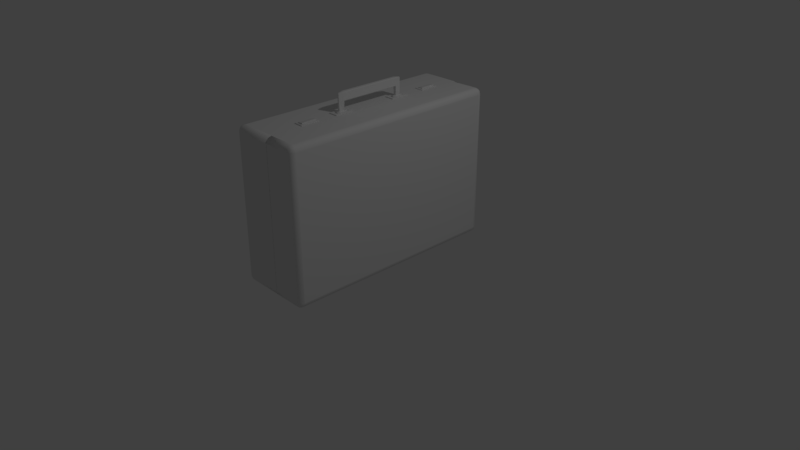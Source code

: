 # Source: briefcase1.blend  (saved by Blender 2.79.0; exported with 4.5.12 LTS)
import bpy
from mathutils import Matrix  # noqa: F401  (used for matrix-valued properties, if any)

bpy.ops.wm.read_factory_settings(use_empty=True)
scene = bpy.context.scene
scene.name = 'Scene'

# ---- collections
col_collection_1 = bpy.data.collections.new('Collection 1'); scene.collection.children.link(col_collection_1)

# ---- materials (node trees are filled in below, after node groups)
mat_material = bpy.data.materials.new('Material')
mat_material.alpha_threshold = 0.0
mat_material.use_transparent_shadow = False
mat_material.roughness = 0.5
mat_material.line_color = (0.0, 0.0, 0.0, 1.0)

# ---- material node trees

# ---- world
world_world = bpy.data.worlds.new('World'); scene.world = world_world
world_world.color = (0.05088, 0.05088, 0.05088)
world_world.use_sun_shadow = False
world_world.sun_shadow_jitter_overblur = 0.0
world_world.cycles.sampling_method = 'MANUAL'

# ---- cameras
cam_camera = bpy.data.cameras.new('Camera')
cam_camera.clip_end = 100.0
cam_camera.lens = 35.0
cam_camera.sensor_width = 32.0
cam_camera.sensor_height = 18.0
cam_camera.ortho_scale = 7.314
cam_camera.dof.focus_distance = 0.0
cam_camera.dof.aperture_fstop = 128.0

# ---- lights
light_lamp = bpy.data.lights.new('Lamp', 'POINT')
light_lamp.transmission_factor = 0.0
light_lamp.cutoff_distance = 30.0
light_lamp.energy = 100.0
light_lamp.shadow_buffer_clip_start = 1.001
light_lamp.shadow_soft_size = 0.1
light_lamp.shadow_maximum_resolution = 0.006
light_lamp.use_absolute_resolution = True

# ---- meshes
me_cube = bpy.data.meshes.new('Cube')
me_cube.from_pydata([(0.5, 1.425, 0.075), (0.425, 1.425, 0.0), (0.425, 1.5, 0.075), (0.49, 1.425, 0.03755), (0.49, 1.462, 0.075), (0.4802, 1.461, 0.03913), (0.425, 1.462, 0.01002), (0.4625, 1.425, 0.01002), (0.4609, 1.461, 0.01975), (0.4625, 1.49, 0.075), (0.425, 1.49, 0.03755), (0.4609, 1.48, 0.03913), (0.5, -1.425, 0.075), (0.425, -1.5, 0.075), (0.425, -1.425, 0.0), (0.49, -1.462, 0.075), (0.49, -1.425, 0.03755), (0.4802, -1.461, 0.03913), (0.425, -1.49, 0.03755), (0.4625, -1.49, 0.075), (0.4609, -1.48, 0.03913), (0.4625, -1.425, 0.01002), (0.425, -1.462, 0.01002), (0.4609, -1.461, 0.01975), (-0.425, -1.5, 0.075), (-0.5, -1.425, 0.075), (-0.425, -1.425, 0.0), (-0.4625, -1.49, 0.075), (-0.425, -1.49, 0.03755), (-0.4609, -1.48, 0.03913), (-0.49, -1.425, 0.03755), (-0.49, -1.462, 0.075), (-0.4802, -1.461, 0.03913), (-0.425, -1.462, 0.01002), (-0.4625, -1.425, 0.01002), (-0.4609, -1.461, 0.01975), (-0.425, 1.5, 0.075), (-0.425, 1.425, 0.0), (-0.5, 1.425, 0.075), (-0.425, 1.49, 0.03755), (-0.4625, 1.49, 0.075), (-0.4609, 1.48, 0.03913), (-0.4625, 1.425, 0.01002), (-0.425, 1.462, 0.01002), (-0.4609, 1.461, 0.01975), (-0.49, 1.462, 0.075), (-0.49, 1.425, 0.03755), (-0.4802, 1.461, 0.03913), (0.425, 1.5, 1.925), (0.425, 1.425, 2.0), (0.5, 1.425, 1.925), (0.425, 1.49, 1.962), (0.4625, 1.49, 1.925), (0.4609, 1.48, 1.961), (0.4625, 1.425, 1.99), (0.425, 1.462, 1.99), (0.4609, 1.461, 1.98), (0.49, 1.462, 1.925), (0.49, 1.425, 1.962), (0.4802, 1.461, 1.961), (0.425, -1.5, 1.925), (0.5, -1.425, 1.925), (0.425, -1.425, 2.0), (0.4625, -1.49, 1.925), (0.425, -1.49, 1.962), (0.4609, -1.48, 1.961), (0.49, -1.425, 1.962), (0.49, -1.462, 1.925), (0.4802, -1.461, 1.961), (0.425, -1.462, 1.99), (0.4625, -1.425, 1.99), (0.4609, -1.461, 1.98), (-0.5, -1.425, 1.925), (-0.425, -1.5, 1.925), (-0.425, -1.425, 2.0), (-0.49, -1.462, 1.925), (-0.49, -1.425, 1.962), (-0.4802, -1.461, 1.961), (-0.425, -1.49, 1.962), (-0.4625, -1.49, 1.925), (-0.4609, -1.48, 1.961), (-0.4625, -1.425, 1.99), (-0.425, -1.462, 1.99), (-0.4609, -1.461, 1.98), (-0.5, 1.425, 1.925), (-0.425, 1.425, 2.0), (-0.425, 1.5, 1.925), (-0.49, 1.425, 1.962), (-0.49, 1.462, 1.925), (-0.4802, 1.461, 1.961), (-0.425, 1.462, 1.99), (-0.4625, 1.425, 1.99), (-0.4609, 1.461, 1.98), (-0.4625, 1.49, 1.925), (-0.425, 1.49, 1.962), (-0.4609, 1.48, 1.961), (0.06375, 1.425, 0.0), (0.06375, 1.462, 0.01002), (0.06375, 1.49, 0.03755), (0.06375, 1.5, 0.075), (0.06375, -1.5, 0.075), (0.06375, -1.49, 0.03755), (0.06375, -1.462, 0.01002), (0.06375, -1.425, 0.0), (0.06375, 1.5, 1.925), (0.06375, 1.49, 1.962), (0.06375, 1.462, 1.99), (0.06375, 1.425, 2.0), (0.06375, -1.425, 2.0), (0.06375, -1.462, 1.99), (0.06375, -1.49, 1.962), (0.06375, -1.5, 1.925), (0.06827, 1.462, 0.01002), (0.06827, 1.49, 0.03755), (0.06827, 1.5, 0.075), (0.06827, -1.49, 0.03755), (0.06827, -1.462, 0.01002), (0.06827, -1.425, 0.0), (0.06827, 1.49, 1.962), (0.06827, 1.462, 1.99), (0.06827, 1.425, 2.0), (0.06827, -1.462, 1.99), (0.06827, -1.49, 1.962), (0.06827, -1.5, 1.925), (0.06827, 1.425, 0.0), (0.06827, -1.5, 0.075), (0.06827, 1.5, 1.925), (0.06827, -1.425, 2.0), (0.06375, 1.421, 0.005), (0.06375, 1.459, 0.01497), (0.06375, 1.486, 0.04236), (0.06375, 1.496, 0.07963), (0.06375, -1.496, 0.07963), (0.06375, -1.486, 0.04236), (0.06375, -1.459, 0.01497), (0.06375, -1.421, 0.005), (0.06375, 1.496, 1.92), (0.06375, 1.486, 1.958), (0.06375, 1.459, 1.985), (0.06375, 1.421, 1.995), (0.06375, -1.421, 1.995), (0.06375, -1.459, 1.985), (0.06375, -1.486, 1.958), (0.06375, -1.496, 1.92), (0.06827, 1.459, 0.01497), (0.06827, 1.486, 0.04236), (0.06827, 1.496, 0.07963), (0.06827, -1.486, 0.04236), (0.06827, -1.459, 0.01497), (0.06827, -1.421, 0.005), (0.06827, 1.486, 1.958), (0.06827, 1.459, 1.985), (0.06827, 1.421, 1.995), (0.06827, -1.459, 1.985), (0.06827, -1.486, 1.958), (0.06827, -1.496, 1.92), (0.06827, 1.421, 0.005), (0.06827, -1.496, 0.07963), (0.06827, 1.496, 1.92), (0.06827, -1.421, 1.995), (0.0, -0.875, 0.0125), (0.0, -0.625, 0.0125), (0.0, 0.875, 0.0125), (0.0, 0.625, 0.0125), (0.00625, 0.875, 0.01083), (0.00625, 0.625, 0.01083), (0.01083, 0.875, 0.00625), (0.01083, 0.625, 0.00625), (0.0125, 0.875, 4.918e-09), (0.0125, 0.625, -6.01e-09), (0.01083, 0.875, -0.00625), (0.01083, 0.625, -0.00625), (0.00625, 0.875, -0.01083), (0.00625, 0.625, -0.01083), (1.887e-09, 0.875, -0.0125), (1.887e-09, 0.625, -0.0125), (-0.00625, 0.875, -0.01083), (-0.00625, 0.625, -0.01083), (-0.01083, 0.875, -0.00625), (-0.01083, 0.625, -0.00625), (-0.0125, 0.875, -3.475e-10), (-0.0125, 0.625, -1.128e-08), (-0.01083, 0.875, 0.00625), (-0.01083, 0.625, 0.00625), (-0.00625, 0.875, 0.01083), (-0.00625, 0.625, 0.01083), (0.00625, -0.625, 0.01083), (0.00625, -0.875, 0.01083), (0.01083, -0.625, 0.00625), (0.01083, -0.875, 0.00625), (0.0125, -0.625, 4.918e-09), (0.0125, -0.875, -6.01e-09), (0.01083, -0.625, -0.00625), (0.01083, -0.875, -0.00625), (0.00625, -0.625, -0.01083), (0.00625, -0.875, -0.01083), (1.887e-09, -0.625, -0.0125), (1.887e-09, -0.875, -0.0125), (-0.00625, -0.625, -0.01083), (-0.00625, -0.875, -0.01083), (-0.01083, -0.625, -0.00625), (-0.01083, -0.875, -0.00625), (-0.0125, -0.625, -3.475e-10), (-0.0125, -0.875, -1.128e-08), (-0.01083, -0.625, 0.00625), (-0.01083, -0.875, 0.00625), (-0.00625, -0.625, 0.01083), (-0.00625, -0.875, 0.01083), (-0.0625, -0.5125, 1.975), (-0.025, -0.475, 2.012), (-0.0625, -0.2625, 1.975), (-0.025, -0.3, 2.012), (0.0625, -0.5125, 1.975), (0.025, -0.475, 2.012), (0.0625, -0.2625, 1.975), (0.025, -0.3, 2.012), (-0.0625, 0.3625, 1.975), (-0.025, 0.4, 2.012), (-0.0625, 0.6125, 1.975), (-0.025, 0.575, 2.012), (0.0625, 0.3625, 1.975), (0.025, 0.4, 2.012), (0.0625, 0.6125, 1.975), (0.025, 0.575, 2.012), (-0.0375, 0.8875, 2.012), (-0.0375, 1.087, 2.012), (0.0375, 0.8875, 2.012), (0.0375, 1.087, 2.012), (-0.0375, -0.9875, 2.012), (-0.0375, -0.7875, 2.012), (0.0375, -0.9875, 2.012), (0.0375, -0.7875, 2.012), (-0.06, 0.865, 1.975), (-0.06, 0.8625, 1.978), (-0.0625, 0.865, 1.978), (-0.06, 1.11, 1.975), (-0.0625, 1.11, 1.978), (-0.06, 1.112, 1.978), (0.06, 0.865, 1.975), (0.0625, 0.865, 1.978), (0.06, 0.8625, 1.978), (0.06, 1.11, 1.975), (0.06, 1.112, 1.978), (0.0625, 1.11, 1.978), (-0.06, -1.01, 1.975), (-0.06, -1.013, 1.978), (-0.0625, -1.01, 1.978), (-0.06, -0.765, 1.975), (-0.0625, -0.765, 1.978), (-0.06, -0.7625, 1.978), (0.06, -1.01, 1.975), (0.0625, -1.01, 1.978), (0.06, -1.013, 1.978), (0.06, -0.765, 1.975), (0.06, -0.7625, 1.978), (0.0625, -0.765, 1.978), (-0.06, 0.8625, 2.01), (-0.06, 0.865, 2.012), (-0.0625, 0.865, 2.01), (-0.06, 1.11, 2.012), (-0.06, 1.112, 2.01), (-0.0625, 1.11, 2.01), (0.06, 1.11, 2.012), (0.0625, 1.11, 2.01), (0.06, 1.112, 2.01), (0.06, 0.865, 2.012), (0.06, 0.8625, 2.01), (0.0625, 0.865, 2.01), (-0.0375, 0.8875, 2.016), (-0.03503, 0.89, 2.019), (-0.03503, 1.085, 2.019), (-0.0375, 1.087, 2.016), (0.03503, 0.89, 2.031), (0.0375, 0.8875, 2.029), (0.03503, 1.085, 2.031), (0.0375, 1.087, 2.029), (-0.06, -1.013, 2.01), (-0.06, -1.01, 2.012), (-0.0625, -1.01, 2.01), (-0.06, -0.765, 2.012), (-0.06, -0.7625, 2.01), (-0.0625, -0.765, 2.01), (0.06, -0.765, 2.012), (0.0625, -0.765, 2.01), (0.06, -0.7625, 2.01), (0.06, -1.01, 2.012), (0.06, -1.013, 2.01), (0.0625, -1.01, 2.01), (-0.0375, -0.9875, 2.016), (-0.03503, -0.985, 2.019), (-0.03503, -0.79, 2.019), (-0.0375, -0.7875, 2.016), (0.03503, -0.985, 2.031), (0.0375, -0.9875, 2.029), (0.03503, -0.79, 2.031), (0.0375, -0.7875, 2.029), (-0.0625, -0.5125, 2.012), (-0.0625, -0.2625, 2.012), (0.0625, -0.2625, 2.012), (0.0625, -0.5125, 2.012), (-0.0625, 0.3625, 2.012), (-0.0625, 0.6125, 2.012), (0.0625, 0.6125, 2.012), (0.0625, 0.3625, 2.012), (-0.025, -0.475, 2.006), (-0.025, -0.3, 2.006), (0.025, -0.475, 2.006), (0.025, -0.3, 2.006), (-0.025, 0.4, 2.006), (-0.025, 0.575, 2.006), (0.025, 0.4, 2.006), (0.025, 0.575, 2.006), (0.0, -0.3125, 2.025), (0.0, -0.4625, 2.025), (0.009567, -0.3125, 2.023), (0.009567, -0.4625, 2.023), (0.01768, -0.3125, 2.018), (0.01768, -0.4625, 2.018), (0.0231, -0.3125, 2.01), (0.0231, -0.4625, 2.01), (0.025, -0.3125, 2.0), (0.025, -0.4625, 2.0), (0.0231, -0.3125, 1.99), (0.0231, -0.4625, 1.99), (0.01768, -0.3125, 1.982), (0.01768, -0.4625, 1.982), (0.009567, -0.3125, 1.977), (0.009567, -0.4625, 1.977), (3.775e-09, -0.3125, 1.975), (3.775e-09, -0.4625, 1.975), (-0.009567, -0.3125, 1.977), (-0.009567, -0.4625, 1.977), (-0.01768, -0.3125, 1.982), (-0.01768, -0.4625, 1.982), (-0.0231, -0.3125, 1.99), (-0.0231, -0.4625, 1.99), (-0.025, -0.3125, 2.0), (-0.025, -0.4625, 2.0), (-0.0231, -0.3125, 2.01), (-0.0231, -0.4625, 2.01), (-0.01768, -0.3125, 2.018), (-0.01768, -0.4625, 2.018), (-0.009567, -0.3125, 2.023), (-0.009567, -0.4625, 2.023), (0.0, 0.5625, 2.025), (0.0, 0.4125, 2.025), (0.009567, 0.5625, 2.023), (0.009567, 0.4125, 2.023), (0.01768, 0.5625, 2.018), (0.01768, 0.4125, 2.018), (0.0231, 0.5625, 2.01), (0.0231, 0.4125, 2.01), (0.025, 0.5625, 2.0), (0.025, 0.4125, 2.0), (0.0231, 0.5625, 1.99), (0.0231, 0.4125, 1.99), (0.01768, 0.5625, 1.982), (0.01768, 0.4125, 1.982), (0.009567, 0.5625, 1.977), (0.009567, 0.4125, 1.977), (3.775e-09, 0.5625, 1.975), (3.775e-09, 0.4125, 1.975), (-0.009567, 0.5625, 1.977), (-0.009567, 0.4125, 1.977), (-0.01768, 0.5625, 1.982), (-0.01768, 0.4125, 1.982), (-0.0231, 0.5625, 1.99), (-0.0231, 0.4125, 1.99), (-0.025, 0.5625, 2.0), (-0.025, 0.4125, 2.0), (-0.0231, 0.5625, 2.01), (-0.0231, 0.4125, 2.01), (-0.01768, 0.5625, 2.018), (-0.01768, 0.4125, 2.018), (-0.009567, 0.5625, 2.023), (-0.009567, 0.4125, 2.023), (-0.005, -0.4325, 2.0), (-0.0125, -0.425, 2.0), (-0.01362, -0.4251, 2.231), (-0.005, -0.4325, 2.23), (-0.006082, -0.4251, 2.239), (-0.0125, 0.525, 2.0), (-0.005, 0.5325, 2.0), (-0.01362, 0.5251, 2.231), (-0.006082, 0.5251, 2.239), (-0.005, 0.5325, 2.23), (0.0125, -0.425, 2.0), (0.005, -0.4325, 2.0), (0.01362, -0.4251, 2.231), (0.006082, -0.4251, 2.239), (0.005, -0.4325, 2.23), (0.005, 0.5325, 2.0), (0.0125, 0.525, 2.0), (0.005, 0.5325, 2.23), (0.006082, 0.5251, 2.239), (0.01362, 0.5251, 2.231), (-0.004985, 0.45, 2.0), (-0.0125, 0.4575, 2.0), (-0.0125, -0.3575, 2.0), (-0.004985, -0.35, 2.0), (-0.01746, -0.35, 2.25), (-0.025, -0.35, 2.242), (-0.025, 0.45, 2.242), (-0.01746, 0.45, 2.25), (0.004985, -0.35, 2.0), (0.0125, -0.3575, 2.0), (0.0125, 0.4575, 2.0), (0.004985, 0.45, 2.0), (0.01746, 0.45, 2.25), (0.025, 0.45, 2.242), (0.025, -0.35, 2.242), (0.01746, -0.35, 2.25), (-0.01362, -0.4251, 2.138), (-0.005, -0.4325, 2.138), (-0.01362, 0.5251, 2.138), (-0.005, 0.5325, 2.138), (0.005, 0.5325, 2.138), (0.01362, 0.5251, 2.138), (0.01362, -0.4251, 2.138), (0.005, -0.4325, 2.138), (0.0239, 0.4573, 2.145), (0.01748, 0.45, 2.138), (0.01748, -0.35, 2.138), (0.0239, -0.3573, 2.145), (-0.0239, -0.3573, 2.145), (-0.01748, -0.35, 2.138), (-0.01748, 0.45, 2.138), (-0.0239, 0.4573, 2.145)], [], [(104, 99, 36, 86), (96, 103, 26, 37), (25, 72, 84, 38), (107, 85, 74, 108), (100, 111, 73, 24), (0, 3, 5, 4), (3, 7, 8, 5), (1, 6, 8, 7), (6, 10, 11, 8), (2, 9, 11, 10), (9, 4, 5, 11), (5, 8, 11), (12, 15, 17, 16), (15, 19, 20, 17), (13, 18, 20, 19), (18, 22, 23, 20), (14, 21, 23, 22), (21, 16, 17, 23), (17, 20, 23), (24, 27, 29, 28), (27, 31, 32, 29), (25, 30, 32, 31), (30, 34, 35, 32), (26, 33, 35, 34), (33, 28, 29, 35), (29, 32, 35), (36, 39, 41, 40), (39, 43, 44, 41), (37, 42, 44, 43), (42, 46, 47, 44), (38, 45, 47, 46), (45, 40, 41, 47), (41, 44, 47), (48, 51, 53, 52), (51, 55, 56, 53), (49, 54, 56, 55), (54, 58, 59, 56), (50, 57, 59, 58), (57, 52, 53, 59), (53, 56, 59), (60, 63, 65, 64), (63, 67, 68, 65), (61, 66, 68, 67), (66, 70, 71, 68), (62, 69, 71, 70), (69, 64, 65, 71), (65, 68, 71), (72, 75, 77, 76), (75, 79, 80, 77), (73, 78, 80, 79), (78, 82, 83, 80), (74, 81, 83, 82), (81, 76, 77, 83), (77, 80, 83), (84, 87, 89, 88), (87, 91, 92, 89), (85, 90, 92, 91), (90, 94, 95, 92), (86, 93, 95, 94), (93, 88, 89, 95), (89, 92, 95), (0, 12, 16, 3), (3, 16, 21, 7), (7, 21, 14, 1), (96, 37, 43, 97), (97, 43, 39, 98), (98, 39, 36, 99), (2, 48, 52, 9), (9, 52, 57, 4), (4, 57, 50, 0), (100, 24, 28, 101), (101, 28, 33, 102), (102, 33, 26, 103), (12, 61, 67, 15), (15, 67, 63, 19), (19, 63, 60, 13), (25, 38, 46, 30), (30, 46, 42, 34), (34, 42, 37, 26), (24, 73, 79, 27), (27, 79, 75, 31), (31, 75, 72, 25), (38, 84, 88, 45), (45, 88, 93, 40), (40, 93, 86, 36), (49, 62, 70, 54), (54, 70, 66, 58), (58, 66, 61, 50), (104, 86, 94, 105), (105, 94, 90, 106), (106, 90, 85, 107), (108, 74, 82, 109), (109, 82, 78, 110), (110, 78, 73, 111), (74, 85, 91, 81), (81, 91, 87, 76), (76, 87, 84, 72), (0, 50, 61, 12), (98, 99, 131, 130), (125, 123, 155, 157), (100, 101, 133, 132), (127, 120, 152, 159), (101, 102, 134, 133), (123, 122, 154, 155), (124, 117, 149, 156), (102, 103, 135, 134), (122, 121, 153, 154), (126, 114, 146, 158), (104, 105, 137, 136), (121, 127, 159, 153), (105, 106, 138, 137), (120, 119, 151, 152), (106, 107, 139, 138), (119, 118, 150, 151), (48, 2, 114, 126), (1, 14, 117, 124), (49, 120, 127, 62), (13, 60, 123, 125), (1, 124, 112, 6), (6, 112, 113, 10), (10, 113, 114, 2), (13, 125, 115, 18), (18, 115, 116, 22), (22, 116, 117, 14), (48, 126, 118, 51), (51, 118, 119, 55), (55, 119, 120, 49), (62, 127, 121, 69), (69, 121, 122, 64), (64, 122, 123, 60), (154, 142, 143, 155), (153, 141, 142, 154), (159, 140, 141, 153), (151, 138, 139, 152), (150, 137, 138, 151), (158, 136, 137, 150), (148, 134, 135, 149), (147, 133, 134, 148), (157, 132, 133, 147), (145, 130, 131, 146), (144, 129, 130, 145), (156, 128, 129, 144), (157, 155, 143, 132), (152, 139, 140, 159), (156, 149, 135, 128), (158, 146, 131, 136), (112, 124, 156, 144), (97, 98, 130, 129), (113, 112, 144, 145), (96, 97, 129, 128), (114, 113, 145, 146), (111, 100, 132, 143), (115, 125, 157, 147), (107, 108, 140, 139), (116, 115, 147, 148), (110, 111, 143, 142), (103, 96, 128, 135), (117, 116, 148, 149), (109, 110, 142, 141), (99, 104, 136, 131), (118, 126, 158, 150), (108, 109, 141, 140), (187, 160, 207, 205, 203, 201, 199, 197, 195, 193, 191, 189), (162, 163, 165, 164), (202, 203, 205, 204), (164, 165, 167, 166), (200, 201, 203, 202), (166, 167, 169, 168), (198, 199, 201, 200), (168, 169, 171, 170), (196, 197, 199, 198), (170, 171, 173, 172), (194, 195, 197, 196), (172, 173, 175, 174), (192, 193, 195, 194), (174, 175, 177, 176), (190, 191, 193, 192), (176, 177, 179, 178), (161, 186, 188, 190, 192, 194, 196, 198, 200, 202, 204, 206), (188, 189, 191, 190), (178, 179, 181, 180), (206, 207, 160, 161), (186, 187, 189, 188), (180, 181, 183, 182), (165, 163, 185, 183, 181, 179, 177, 175, 173, 171, 169, 167), (161, 160, 187, 186), (182, 183, 185, 184), (204, 205, 207, 206), (184, 185, 163, 162), (162, 164, 166, 168, 170, 172, 174, 176, 178, 180, 182, 184), (208, 296, 297, 210), (210, 297, 298, 214), (214, 298, 299, 212), (212, 299, 296, 208), (210, 214, 212, 208), (219, 217, 308, 309), (216, 300, 301, 218), (218, 301, 302, 222), (222, 302, 303, 220), (220, 303, 300, 216), (218, 222, 220, 216), (221, 223, 311, 310), (240, 266, 256, 233), (243, 263, 267, 239), (247, 253, 250, 244), (237, 260, 264, 242), (234, 258, 261, 236), (227, 225, 271, 275), (252, 286, 276, 245), (255, 283, 287, 251), (224, 225, 259, 257), (249, 280, 284, 254), (246, 278, 281, 248), (226, 224, 257, 265), (227, 226, 265, 262), (225, 224, 268, 271), (225, 227, 262, 259), (224, 226, 273, 268), (226, 227, 275, 273), (228, 229, 279, 277), (274, 270, 269, 272), (230, 228, 277, 285), (231, 230, 285, 282), (229, 228, 288, 291), (229, 231, 282, 279), (228, 230, 293, 288), (294, 290, 289, 292), (231, 229, 291, 295), (230, 231, 295, 293), (232, 233, 234), (235, 236, 237), (238, 239, 240), (241, 242, 243), (244, 245, 246), (247, 248, 249), (250, 251, 252), (253, 254, 255), (256, 257, 258), (259, 260, 261), (262, 263, 264), (265, 266, 267), (276, 277, 278), (279, 280, 281), (282, 283, 284), (285, 286, 287), (235, 232, 234, 236), (233, 256, 258, 234), (257, 259, 261, 258), (260, 237, 236, 261), (241, 235, 237, 242), (259, 262, 264, 260), (263, 243, 242, 264), (238, 241, 243, 239), (262, 265, 267, 263), (266, 240, 239, 267), (232, 238, 240, 233), (265, 257, 256, 266), (247, 244, 246, 248), (245, 276, 278, 246), (277, 279, 281, 278), (280, 249, 248, 281), (253, 247, 249, 254), (279, 282, 284, 280), (283, 255, 254, 284), (250, 253, 255, 251), (282, 285, 287, 283), (286, 252, 251, 287), (244, 250, 252, 245), (285, 277, 276, 286), (269, 270, 271, 268), (270, 274, 275, 271), (274, 272, 273, 275), (272, 269, 268, 273), (289, 290, 291, 288), (290, 294, 295, 291), (294, 292, 293, 295), (292, 289, 288, 293), (235, 241, 238, 232), (209, 211, 297, 296), (211, 215, 298, 297), (215, 213, 299, 298), (213, 209, 296, 299), (217, 219, 301, 300), (219, 223, 302, 301), (223, 221, 303, 302), (221, 217, 300, 303), (307, 305, 304, 306), (311, 309, 308, 310), (213, 215, 307, 306), (211, 209, 304, 305), (217, 221, 310, 308), (223, 219, 309, 311), (209, 213, 306, 304), (215, 211, 305, 307), (312, 313, 315, 314), (314, 315, 317, 316), (316, 317, 319, 318), (318, 319, 321, 320), (320, 321, 323, 322), (322, 323, 325, 324), (324, 325, 327, 326), (326, 327, 329, 328), (328, 329, 331, 330), (330, 331, 333, 332), (332, 333, 335, 334), (334, 335, 337, 336), (336, 337, 339, 338), (338, 339, 341, 340), (315, 313, 343, 341, 339, 337, 335, 333, 331, 329, 327, 325, 323, 321, 319, 317), (340, 341, 343, 342), (342, 343, 313, 312), (312, 314, 316, 318, 320, 322, 324, 326, 328, 330, 332, 334, 336, 338, 340, 342), (344, 345, 347, 346), (346, 347, 349, 348), (348, 349, 351, 350), (350, 351, 353, 352), (352, 353, 355, 354), (354, 355, 357, 356), (356, 357, 359, 358), (358, 359, 361, 360), (360, 361, 363, 362), (362, 363, 365, 364), (364, 365, 367, 366), (366, 367, 369, 368), (368, 369, 371, 370), (370, 371, 373, 372), (347, 345, 375, 373, 371, 369, 367, 365, 363, 361, 359, 357, 355, 353, 351, 349), (372, 373, 375, 374), (374, 375, 345, 344), (344, 346, 348, 350, 352, 354, 356, 358, 360, 362, 364, 366, 368, 370, 372, 374), (405, 423, 418, 386), (427, 402, 383, 414), (392, 417, 420, 406), (411, 400, 380, 389), (387, 419, 413, 376), (397, 427, 414, 381), (415, 385, 393, 416), (420, 409, 410, 423), (394, 384, 403, 408), (424, 401, 402, 427), (426, 396, 407, 421), (425, 426, 421, 422), (419, 390, 379, 413), (408, 403, 400, 411), (398, 399, 404, 405, 386, 387, 376, 377), (425, 422, 404, 399), (417, 395, 409, 420), (412, 378, 401, 424), (423, 410, 388, 418), (381, 382, 391, 392, 406, 407, 396, 397), (382, 415, 416, 391), (378, 379, 380), (383, 384, 385), (388, 389, 390), (393, 394, 395), (413, 379, 378, 412), (403, 384, 383, 402), (415, 382, 381, 414), (384, 394, 393, 385), (417, 392, 391, 416), (411, 389, 388, 410), (419, 387, 386, 418), (389, 380, 379, 390), (380, 400, 401, 378), (400, 403, 402, 401), (394, 408, 409, 395), (408, 411, 410, 409), (421, 407, 406, 420), (423, 405, 404, 422), (425, 399, 398, 424), (427, 397, 396, 426), (376, 413, 412, 377), (385, 415, 414, 383), (395, 417, 416, 393), (390, 419, 418, 388), (424, 427, 426, 425), (420, 423, 422, 421), (377, 412, 424, 398)])
me_cube.polygons.foreach_set('use_smooth', [0, 0, 0, 0, 0, 1, 1, 1, 1, 1, 1, 1, 1, 1, 1, 1, 1, 1, 1, 1, 1, 1, 1, 1, 1, 1, 1, 1, 1, 1, 1, 1, 1, 1, 1, 1, 1, 1, 1, 1, 1, 1, 1, 1, 1, 1, 1, 1, 1, 1, 1, 1, 1, 1, 1, 1, 1, 1, 1, 1, 1, 1, 1, 1, 1, 1, 1, 1, 1, 1, 1, 1, 1, 1, 1, 1, 1, 1, 1, 1, 1, 1, 1, 1, 1, 1, 1, 1, 1, 1, 1, 1, 1, 1, 1, 1, 1, 0, 0, 0, 0, 0, 0, 0, 0, 0, 0, 0, 0, 0, 0, 0, 0, 0, 0, 0, 0, 0, 1, 1, 1, 1, 1, 1, 1, 1, 1, 1, 1, 1, 1, 1, 1, 1, 1, 1, 1, 1, 1, 1, 1, 1, 0, 0, 0, 0, 0, 0, 0, 0, 0, 0, 0, 0, 0, 0, 0, 0, 0, 0, 0, 0, 0, 0, 0, 0, 0, 0, 0, 0, 0, 0, 0, 0, 0, 0, 0, 0, 0, 0, 0, 0, 0, 0, 0, 0, 0, 0, 0, 0, 0, 0, 0, 0, 0, 0, 0, 0, 0, 0, 0, 0, 0, 0, 1, 0, 0, 0, 0, 0, 0, 0, 0, 0, 0, 0, 0, 0, 0, 0, 0, 0, 0, 0, 0, 0, 0, 0, 0, 1, 1, 1, 1, 1, 1, 1, 1, 1, 1, 1, 1, 1, 1, 1, 1, 1, 1, 1, 1, 1, 1, 1, 1, 1, 1, 1, 1, 1, 1, 1, 1, 1, 1, 1, 1, 1, 1, 1, 1, 1, 1, 1, 1, 1, 1, 1, 1, 1, 0, 0, 0, 0, 0, 0, 0, 0, 0, 0, 0, 0, 0, 0, 0, 0, 1, 1, 1, 1, 1, 1, 1, 1, 1, 1, 1, 1, 1, 1, 0, 1, 1, 0, 1, 1, 1, 1, 1, 1, 1, 1, 1, 1, 1, 1, 1, 1, 0, 1, 1, 0, 0, 0, 0, 0, 0, 0, 0, 0, 0, 0, 0, 0, 0, 0, 0, 0, 0, 0, 0, 0, 0, 1, 1, 1, 1, 1, 1, 1, 1, 1, 1, 1, 1, 1, 1, 1, 1, 1, 1, 1, 1, 1, 1, 1, 1, 1, 1, 0])
me_cube.materials.append(mat_material)
me_cube.use_remesh_preserve_volume = False
me_cube.use_remesh_preserve_attributes = False
me_cube.use_mirror_vertex_groups = False
me_cube.update()

# ---- objects
ob_cube = bpy.data.objects.new('Cube', me_cube)
ob_lamp = bpy.data.objects.new('Lamp', light_lamp)
ob_camera = bpy.data.objects.new('Camera', cam_camera)

# ---- transforms, parenting, visibility, modifiers, constraints
ob_cube.location = (0.0, 0.0, 0.0)
ob_cube.lock_rotations_4d = False
ob_cube.empty_display_type = 'ARROWS'
ob_cube.lineart.crease_threshold = 0.0
ob_lamp.location = (4.076, 1.005, 5.904)
ob_lamp.rotation_euler = (0.6503, 0.05522, 1.866)
ob_lamp.lock_rotations_4d = False
ob_lamp.empty_display_type = 'ARROWS'
ob_lamp.color = (0.0, 0.0, 0.0, 0.0)
ob_lamp.lineart.crease_threshold = 0.0
ob_camera.location = (7.481, -6.508, 5.344)
ob_camera.rotation_euler = (1.109, 0.0, 0.8149)
ob_camera.lock_rotations_4d = False
ob_camera.empty_display_type = 'ARROWS'
ob_camera.color = (0.0, 0.0, 0.0, 0.0)
ob_camera.display_type = 'WIRE'
ob_camera.lineart.crease_threshold = 0.0

# ---- collection membership
col_collection_1.objects.link(ob_cube)
col_collection_1.objects.link(ob_lamp)
col_collection_1.objects.link(ob_camera)

# ---- scene / render settings (as saved in the file)
scene.camera = ob_camera
scene.frame_start = 1; scene.frame_end = 250; scene.frame_set(1)
scene.render.engine = 'BLENDER_EEVEE_NEXT'
scene.render.resolution_percentage = 50
scene.render.dither_intensity = 0.0
scene.cycles.use_denoising = False
scene.cycles.samples = 128
scene.cycles.sampling_pattern = 'TABULATED_SOBOL'
scene.cycles.use_adaptive_sampling = False
scene.cycles.use_light_tree = False
scene.cycles.blur_glossy = 0.0
scene.cycles.sample_clamp_indirect = 0.0
scene.view_settings.view_transform = 'Standard'
bpy.context.view_layer.update()
